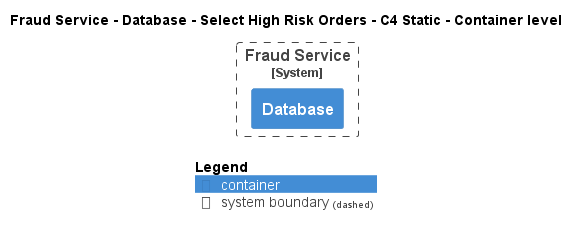

The diagram above was rendered by PlantUML. Its source (embedded in the PNG):
@startuml
!pragma layout smetana
!include ..\..\..\..\..\..\..\.c4s\C4_Container.puml

AddElementTag("c4interflow:lifecycle:new", $bgColor=green, $fontColor=#ffffff, $borderColor=green, $shadowing="False")
AddElementTag("c4interflow:lifecycle:changed", $bgColor=orange, $fontColor=#ffffff, $borderColor=orange, $shadowing="False")
AddElementTag("c4interflow:lifecycle:removed", $bgColor=red, $fontColor=#ffffff, $borderColor=red, $shadowing="False")

AddRelTag("c4interflow:lifecycle:new", $textColor=green, $lineColor=green)
AddRelTag("c4interflow:lifecycle:changed", $textColor=orange, $lineColor=orange)
AddRelTag("c4interflow:lifecycle:removed", $textColor=red, $lineColor=red)

SHOW_PERSON_PORTRAIT()
LAYOUT_TOP_DOWN()

skinparam linetype polyline

title Fraud Service - Database - Select High Risk Orders - C4 Static - Container level


System_Boundary(ECommercePlatform.SoftwareSystems.FraudService, "Fraud Service") {
    Container(ECommercePlatform.SoftwareSystems.FraudService.Containers.Database, "Database", "", "")
}



SHOW_LEGEND()
@enduml